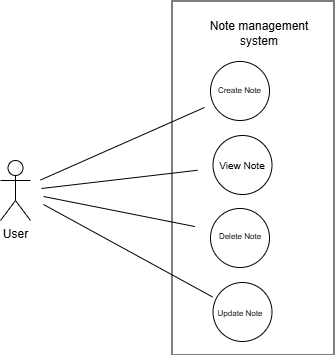

The diagram above was exported from draw.io. Its source (the exported page's mxGraphModel, read from the mxfile embedded in the PNG):
<mxGraphModel dx="1826" dy="1177" grid="0" gridSize="10" guides="1" tooltips="1" connect="1" arrows="1" fold="1" page="0" pageScale="1" pageWidth="850" pageHeight="1100" math="0" shadow="0">
  <root>
    <mxCell id="0" />
    <mxCell id="1" parent="0" />
    <mxCell id="q6kNaft_qjoBeDvNygof-24" parent="1" style="rounded=0;whiteSpace=wrap;html=1;rotation=90;" value="" vertex="1">
      <mxGeometry height="162" width="354" x="-242.5" y="-160.5" as="geometry" />
    </mxCell>
    <mxCell id="q6kNaft_qjoBeDvNygof-10" parent="1" style="shape=umlActor;verticalLabelPosition=bottom;verticalAlign=top;html=1;outlineConnect=0;" value="User" vertex="1">
      <mxGeometry height="60" width="30" x="-318" y="-97" as="geometry" />
    </mxCell>
    <mxCell id="q6kNaft_qjoBeDvNygof-11" parent="1" style="ellipse;whiteSpace=wrap;html=1;aspect=fixed;" value="" vertex="1">
      <mxGeometry height="59" width="59" x="-108" y="-196" as="geometry" />
    </mxCell>
    <mxCell id="q6kNaft_qjoBeDvNygof-18" parent="1" style="text;html=1;whiteSpace=wrap;strokeColor=none;fillColor=none;align=center;verticalAlign=middle;rounded=0;" value="&lt;font style=&quot;font-size: 8px;&quot;&gt;Create Note&lt;/font&gt;" vertex="1">
      <mxGeometry height="30" width="53" x="-105" y="-183" as="geometry" />
    </mxCell>
    <mxCell id="q6kNaft_qjoBeDvNygof-23" edge="1" parent="1" source="q6kNaft_qjoBeDvNygof-18" style="edgeStyle=orthogonalEdgeStyle;rounded=0;orthogonalLoop=1;jettySize=auto;html=1;exitX=0.5;exitY=1;exitDx=0;exitDy=0;" target="q6kNaft_qjoBeDvNygof-18">
      <mxGeometry relative="1" as="geometry" />
    </mxCell>
    <mxCell id="q6kNaft_qjoBeDvNygof-25" parent="1" style="ellipse;whiteSpace=wrap;html=1;aspect=fixed;" value="" vertex="1">
      <mxGeometry height="59" width="59" x="-105.5" y="-122" as="geometry" />
    </mxCell>
    <mxCell id="q6kNaft_qjoBeDvNygof-19" parent="1" style="text;html=1;whiteSpace=wrap;strokeColor=none;fillColor=none;align=center;verticalAlign=middle;rounded=0;" value="&lt;span style=&quot;font-size: 10px;&quot;&gt;View Note&lt;/span&gt;" vertex="1">
      <mxGeometry height="30" width="90" x="-121" y="-107.5" as="geometry" />
    </mxCell>
    <mxCell id="q6kNaft_qjoBeDvNygof-26" parent="1" style="ellipse;whiteSpace=wrap;html=1;aspect=fixed;" value="" vertex="1">
      <mxGeometry height="59" width="59" x="-108" y="-49" as="geometry" />
    </mxCell>
    <mxCell id="q6kNaft_qjoBeDvNygof-21" parent="1" style="text;html=1;whiteSpace=wrap;strokeColor=none;fillColor=none;align=center;verticalAlign=middle;rounded=0;" value="&lt;font style=&quot;font-size: 8px;&quot;&gt;Delete Note&lt;/font&gt;" vertex="1">
      <mxGeometry height="30" width="90" x="-123.5" y="-37" as="geometry" />
    </mxCell>
    <mxCell id="q6kNaft_qjoBeDvNygof-27" parent="1" style="ellipse;whiteSpace=wrap;html=1;aspect=fixed;" value="" vertex="1">
      <mxGeometry height="59" width="59" x="-105.5" y="25" as="geometry" />
    </mxCell>
    <mxCell id="q6kNaft_qjoBeDvNygof-20" parent="1" style="text;html=1;whiteSpace=wrap;strokeColor=none;fillColor=none;align=center;verticalAlign=middle;rounded=0;" value="&lt;font style=&quot;font-size: 8px;&quot;&gt;Update Note&lt;/font&gt;" vertex="1">
      <mxGeometry height="30" width="90" x="-123.5" y="39.5" as="geometry" />
    </mxCell>
    <mxCell id="Z8p6NWZ461e8ve5FSDrL-3" edge="1" parent="1" style="endArrow=none;html=1;rounded=0;" value="">
      <mxGeometry height="50" relative="1" width="50" as="geometry">
        <mxPoint x="-278" y="-77.5" as="sourcePoint" />
        <mxPoint x="-114" y="-150" as="targetPoint" />
      </mxGeometry>
    </mxCell>
    <mxCell id="Z8p6NWZ461e8ve5FSDrL-4" edge="1" parent="1" style="endArrow=none;html=1;rounded=0;" target="q6kNaft_qjoBeDvNygof-19" value="">
      <mxGeometry height="50" relative="1" width="50" as="geometry">
        <mxPoint x="-277" y="-69" as="sourcePoint" />
        <mxPoint x="152" y="-13" as="targetPoint" />
      </mxGeometry>
    </mxCell>
    <mxCell id="Z8p6NWZ461e8ve5FSDrL-5" edge="1" parent="1" style="endArrow=none;html=1;rounded=0;" target="q6kNaft_qjoBeDvNygof-21" value="">
      <mxGeometry height="50" relative="1" width="50" as="geometry">
        <mxPoint x="-275" y="-61" as="sourcePoint" />
        <mxPoint x="152" y="-13" as="targetPoint" />
      </mxGeometry>
    </mxCell>
    <mxCell id="Z8p6NWZ461e8ve5FSDrL-6" edge="1" parent="1" style="endArrow=none;html=1;rounded=0;" target="q6kNaft_qjoBeDvNygof-20" value="">
      <mxGeometry height="50" relative="1" width="50" as="geometry">
        <mxPoint x="-275" y="-53" as="sourcePoint" />
        <mxPoint x="152" y="-13" as="targetPoint" />
      </mxGeometry>
    </mxCell>
    <mxCell id="Z8p6NWZ461e8ve5FSDrL-7" parent="1" style="text;html=1;whiteSpace=wrap;strokeColor=none;fillColor=none;align=center;verticalAlign=middle;rounded=0;" value="Note management system" vertex="1">
      <mxGeometry height="30" width="101.5" x="-110.5" y="-239" as="geometry" />
    </mxCell>
  </root>
</mxGraphModel>